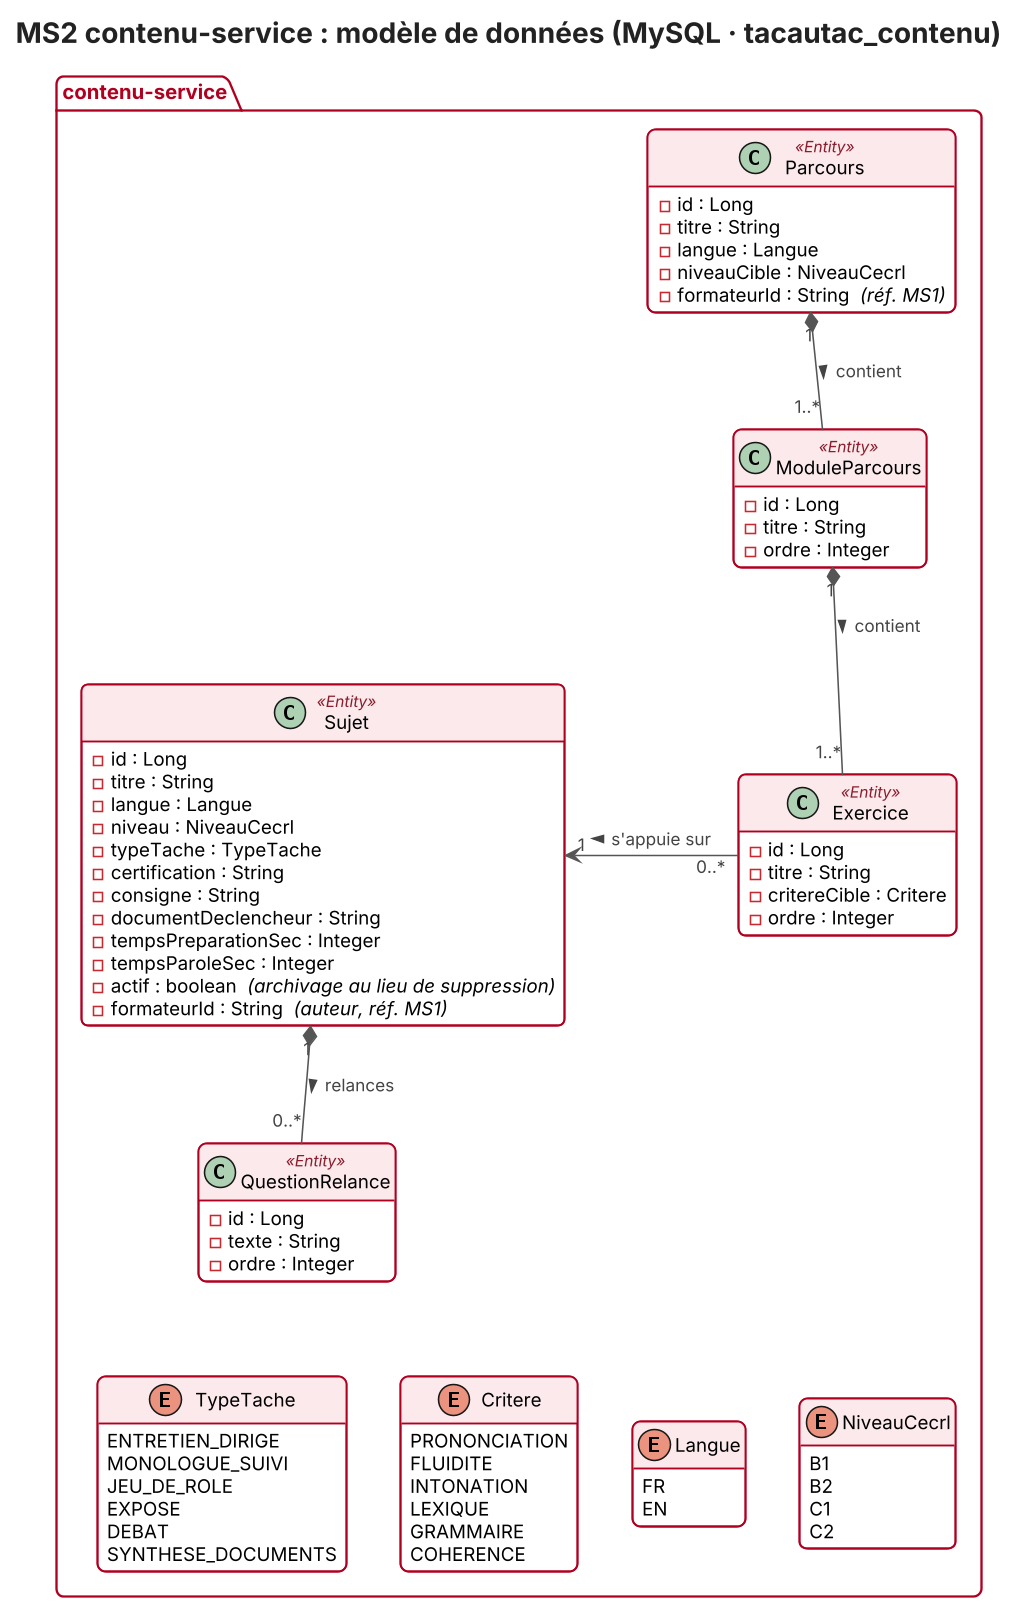

The diagram above was rendered by PlantUML. Its source (embedded in the PNG):
@startuml classes-contenu-service
!include style.iuml
title MS2 contenu-service : modèle de données (MySQL · tacautac_contenu)

package "contenu-service" {
  class Sujet <<Entity>> {
    - id : Long
    - titre : String
    - langue : Langue
    - niveau : NiveauCecrl
    - typeTache : TypeTache
    - certification : String
    - consigne : String
    - documentDeclencheur : String
    - tempsPreparationSec : Integer
    - tempsParoleSec : Integer
    {field} - actif : boolean  <i>(archivage au lieu de suppression)</i>
    {field} - formateurId : String  <i>(auteur, réf. MS1)</i>
  }
  class QuestionRelance <<Entity>> {
    - id : Long
    - texte : String
    - ordre : Integer
  }
  class Parcours <<Entity>> {
    - id : Long
    - titre : String
    - langue : Langue
    - niveauCible : NiveauCecrl
    {field} - formateurId : String  <i>(réf. MS1)</i>
  }
  class ModuleParcours <<Entity>> {
    - id : Long
    - titre : String
    - ordre : Integer
  }
  class Exercice <<Entity>> {
    - id : Long
    - titre : String
    - critereCible : Critere
    - ordre : Integer
  }
  enum TypeTache {
    ENTRETIEN_DIRIGE
    MONOLOGUE_SUIVI
    JEU_DE_ROLE
    EXPOSE
    DEBAT
    SYNTHESE_DOCUMENTS
  }
  enum Critere {
    PRONONCIATION
    FLUIDITE
    INTONATION
    LEXIQUE
    GRAMMAIRE
    COHERENCE
  }
  enum Langue {
    FR
    EN
  }
  enum NiveauCecrl {
    B1
    B2
    C1
    C2
  }
}

Sujet "1" *-down- "0..*" QuestionRelance : relances >
Parcours "1" *-down- "1..*" ModuleParcours : contient >
ModuleParcours "1" *-down- "1..*" Exercice : contient >
Exercice "0..*" -left-> "1" Sujet : s'appuie sur >
QuestionRelance -[hidden]down- TypeTache
TypeTache -[hidden]right- Critere
Critere -[hidden]right- Langue
Langue -[hidden]right- NiveauCecrl
@enduml